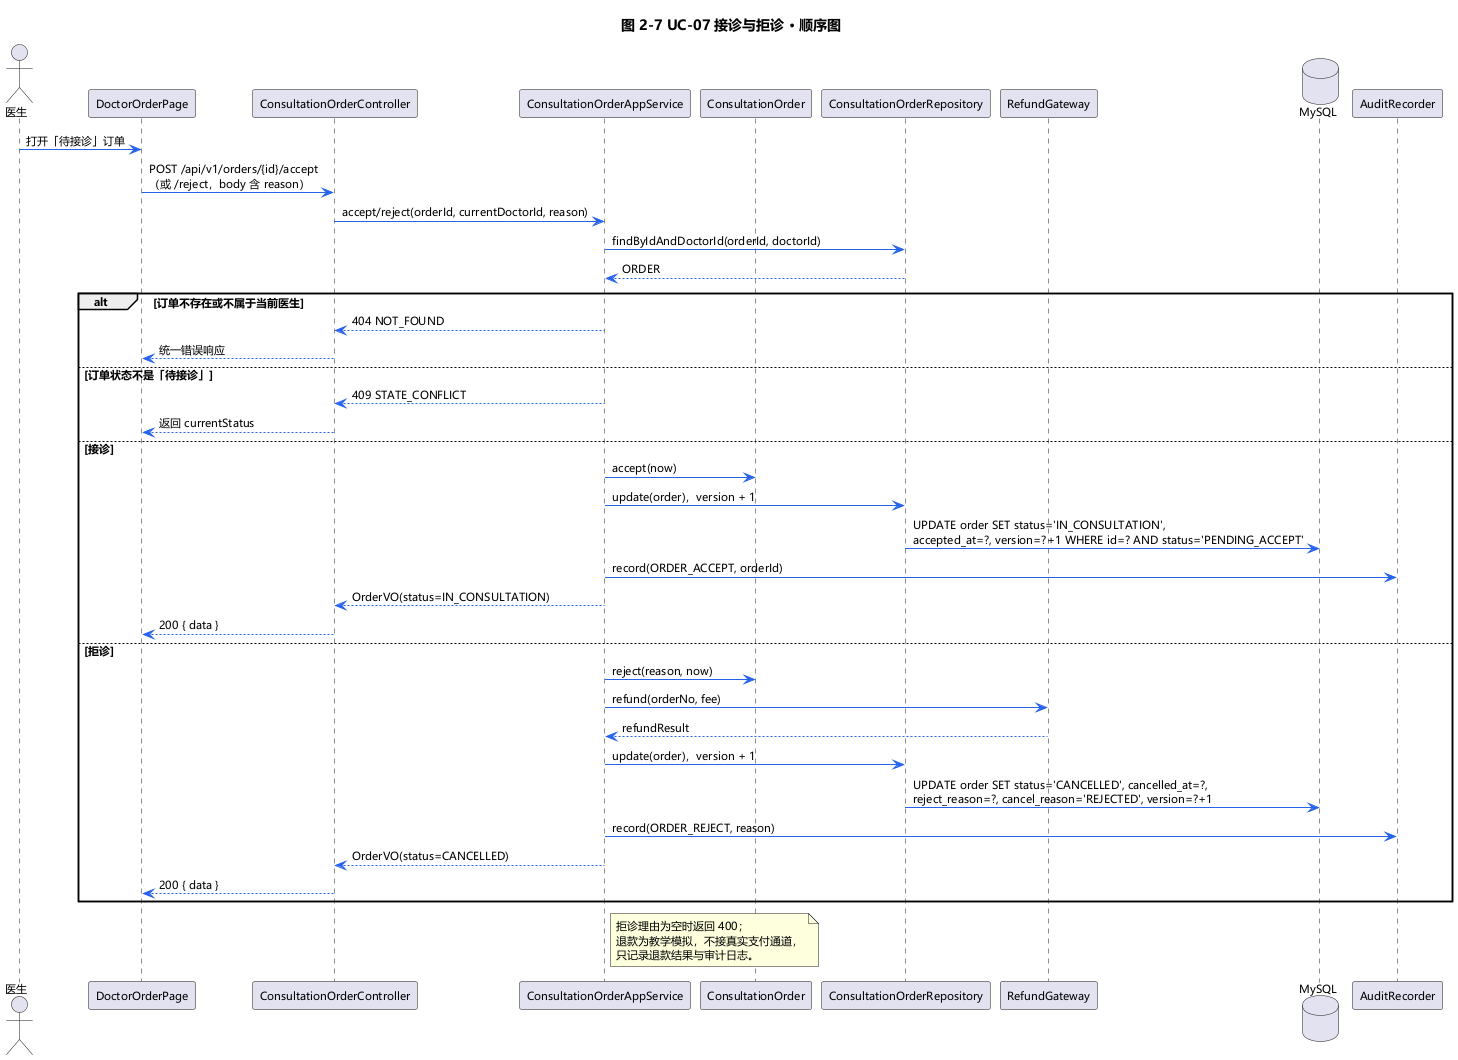

The diagram above was rendered by PlantUML. Its source (embedded in the PNG):
@startuml sequence-uc07
title 图 2-7 UC-07 接诊与拒诊 · 顺序图

skinparam {
  DefaultFontName Microsoft YaHei
  DefaultFontSize 11
  shadowing false
  ArrowColor #2563EB
  BorderColor #94A3B8
}

actor 医生 as P
participant "DoctorOrderPage" as UI
participant "ConsultationOrderController" as CTRL
participant "ConsultationOrderAppService" as SVC
participant "ConsultationOrder" as ORDER
participant "ConsultationOrderRepository" as REPO
participant "RefundGateway" as REFUND
database "MySQL" as DB
participant "AuditRecorder" as AUDIT

P -> UI : 打开「待接诊」订单
UI -> CTRL : POST /api/v1/orders/{id}/accept\n（或 /reject，body 含 reason）
CTRL -> SVC : accept/reject(orderId, currentDoctorId, reason)
SVC -> REPO : findByIdAndDoctorId(orderId, doctorId)
REPO --> SVC : ORDER

alt 订单不存在或不属于当前医生
  SVC --> CTRL : 404 NOT_FOUND
  CTRL --> UI : 统一错误响应
else 订单状态不是「待接诊」
  SVC --> CTRL : 409 STATE_CONFLICT
  CTRL --> UI : 返回 currentStatus
else 接诊
  SVC -> ORDER : accept(now)
  SVC -> REPO : update(order)，version + 1
  REPO -> DB : UPDATE order SET status='IN_CONSULTATION',\naccepted_at=?, version=?+1 WHERE id=? AND status='PENDING_ACCEPT'
  SVC -> AUDIT : record(ORDER_ACCEPT, orderId)
  SVC --> CTRL : OrderVO(status=IN_CONSULTATION)
  CTRL --> UI : 200 { data }
else 拒诊
  SVC -> ORDER : reject(reason, now)
  SVC -> REFUND : refund(orderNo, fee)
  REFUND --> SVC : refundResult
  SVC -> REPO : update(order)，version + 1
  REPO -> DB : UPDATE order SET status='CANCELLED', cancelled_at=?,\nreject_reason=?, cancel_reason='REJECTED', version=?+1
  SVC -> AUDIT : record(ORDER_REJECT, reason)
  SVC --> CTRL : OrderVO(status=CANCELLED)
  CTRL --> UI : 200 { data }
end

note right of SVC
  拒诊理由为空时返回 400；
  退款为教学模拟，不接真实支付通道，
  只记录退款结果与审计日志。
end note
@enduml